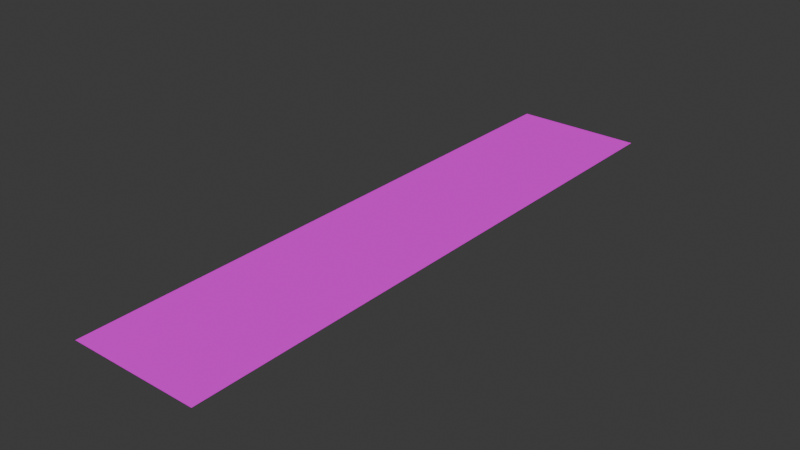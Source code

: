 # Source: road.blend  (saved by Blender 4.0.36; exported with 4.5.12 LTS)
import bpy
from mathutils import Matrix  # noqa: F401  (used for matrix-valued properties, if any)

bpy.ops.wm.read_factory_settings(use_empty=True)
scene = bpy.context.scene
scene.name = 'Scene'

# ---- collections
col_collection = bpy.data.collections.new('Collection'); scene.collection.children.link(col_collection)

# ---- images (referenced by path relative to the original .blend; pixels are not part of the script)
import os
ASSET_DIR = os.environ.get("B2B_ASSET_DIR", "")  # directory of the original .blend (textures are referenced by path, not embedded)
HERE = os.path.dirname(os.path.abspath(__file__))  # packed textures are extracted next to this script under _unpacked/

def load_image(name, relpath, width, height, colorspace="sRGB"):
    """Load a texture the original file referenced (path relative to the .blend, or extracted next to this script)."""
    p = next((c for c in (os.path.join(HERE, relpath), os.path.join(ASSET_DIR, relpath)) if relpath and os.path.exists(c)), "")
    if p:
        img = bpy.data.images.load(p, check_existing=True)
        img.name = name
    else:  # same state as the original file: an image datablock whose file is absent (Cycles renders it pink)
        img = bpy.data.images.new(name, width, height)
        img.source = "FILE"
        img.filepath = "//" + (relpath or name)
    img.colorspace_settings.name = colorspace
    return img
img_road1_png = load_image('road1.png', 'road1.png', 1024, 1024, 'sRGB')

# ---- materials (node trees are filled in below, after node groups)
mat_roadmaterial = bpy.data.materials.new('roadMaterial')
mat_roadmaterial.diffuse_color = (1.0, 1.0, 1.0, 1.0)
mat_roadmaterial.specular_color = (0.0, 0.0, 0.0)
mat_roadmaterial.specular_intensity = 0.0

# ---- material node trees
mat_roadmaterial.use_nodes = True; mat_roadmaterial.node_tree.nodes.clear()
_N = mat_roadmaterial.node_tree.nodes; _L = mat_roadmaterial.node_tree.links
n0 = _N.new('ShaderNodeBsdfPrincipled'); n0.name = 'プリンシプルBSDF'; n0.location = (10, 300)
n0.inputs[3].default_value = 1.45
n0.inputs[13].default_value = 0.0
n0.inputs[14].default_value = (0.0, 0.0, 0.0, 1.0)
n0.inputs[27].default_value = (0.0, 0.0, 0.0, 1.0)
n1 = _N.new('ShaderNodeOutputMaterial'); n1.name = 'マテリアル出力'; n1.location = (300, 300)
n2 = _N.new('ShaderNodeTexImage'); n2.name = '画像テクスチャ'; n2.location = (-300, 150)
n2.image = img_road1_png
n3 = _N.new('ShaderNodeMath'); n3.name = 'Math'; n3.location = (0, 0)
n3.hide = True
n3.operation = 'GREATER_THAN'
_L.new(n0.outputs[0], n1.inputs[0])
_L.new(n2.outputs[0], n0.inputs[0])
_L.new(n2.outputs[1], n3.inputs[0])
_L.new(n3.outputs[0], n0.inputs[4])
n1.is_active_output = True

# ---- world
world_world = bpy.data.worlds.new('World'); scene.world = world_world
world_world.use_nodes = True; world_world.node_tree.nodes.clear()
_N = world_world.node_tree.nodes; _L = world_world.node_tree.links
n0 = _N.new('ShaderNodeOutputWorld'); n0.name = 'World Output'; n0.location = (300, 300)
n1 = _N.new('ShaderNodeBackground'); n1.name = 'Background'; n1.location = (10, 300)
n1.inputs[0].default_value = (0.05088, 0.05088, 0.05088, 1.0)
_L.new(n1.outputs[0], n0.inputs[0])
n0.is_active_output = True
world_world.color = (0.05088, 0.05088, 0.05088)
world_world.use_sun_shadow = False
world_world.sun_shadow_jitter_overblur = 0.0

# ---- meshes
me_mesh_003 = bpy.data.meshes.new('mesh.003')
me_mesh_003.from_pydata([(4.0, -12.75, 0.0), (4.0, 12.75, 0.0), (-4.0, 12.75, 0.0), (-4.0, -12.75, 0.0)], [], [(0, 1, 2), (3, 0, 2)])
_uv = me_mesh_003.uv_layers.new(name='UVMap')
_uv.uv.foreach_set('vector', [-2.314, 0.009307, 0.999, 0.009307, 0.999, 1.007, -2.314, 1.007, -2.314, 0.009307, 0.999, 1.007])
me_mesh_003.materials.append(mat_roadmaterial)
me_mesh_003.update()

# ---- objects
ob_road = bpy.data.objects.new('road', me_mesh_003)

# ---- transforms, parenting, visibility, modifiers, constraints
ob_road.location = (4.0, 12.75, 0.0)
ob_road.scale = (1.078, 1.547, 1.0)

# ---- collection membership
scene.collection.objects.link(ob_road)

# ---- scene / render settings (as saved in the file)
scene.frame_start = 1; scene.frame_end = 250; scene.frame_set(1)
scene.render.engine = 'BLENDER_EEVEE_NEXT'
scene.cycles.sampling_pattern = 'TABULATED_SOBOL'
bpy.context.view_layer.update()

# ---- added for rendering (the .blend has no active camera and no usable light): camera, sun
cam_auto = bpy.data.cameras.new('AutoCamera')
cam_auto.lens = 50.0
cam_auto.sensor_width = 36.0
cam_auto.clip_end = 1000.0
ob_auto_camera = bpy.data.objects.new('AutoCamera', cam_auto)
scene.collection.objects.link(ob_auto_camera)
ob_auto_camera.location = (41.3535, -32.0742, 29.8828)
ob_auto_camera.rotation_euler = (1.09748, -7.21219e-08, 0.694738)
scene.camera = ob_auto_camera
light_auto_sun = bpy.data.lights.new('AutoSun', 'SUN')
light_auto_sun.energy = 3.0
light_auto_sun.angle = 0.0523599
ob_auto_sun = bpy.data.objects.new('AutoSun', light_auto_sun)
scene.collection.objects.link(ob_auto_sun)
ob_auto_sun.rotation_euler = (0.872665, 0.174533, 0.523599)
bpy.context.view_layer.update()
